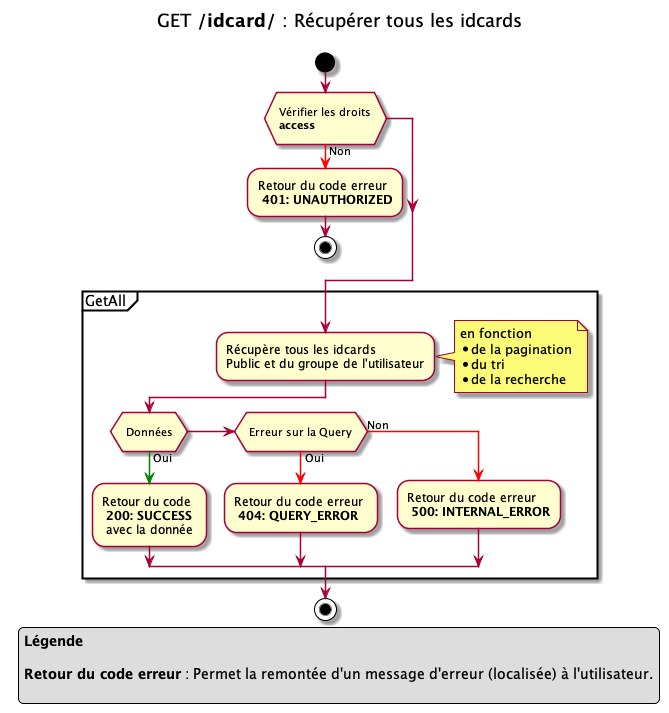

The diagram above was rendered by PlantUML. Its source (embedded in the PNG):
@startuml

title
GET **/idcard/** : Récupérer tous les idcards

end title

start
if ( \n Vérifier les droits \n **access** \n)
-[#red]-> Non ;
-Retour du code erreur \n **401: UNAUTHORIZED**
stop
endif


partition "GetAll " {
    -Récupère tous les idcards \nPublic et du groupe de l'utilisateur
    note right
    en fonction
    * de la pagination
    * du tri
    * de la recherche
    endnote

    if ( \n Données \n )
        -[#green]-> Oui ;
        -Retour du code \n **200: SUCCESS** \n avec la donnée
    elseif ( \n Erreur sur la Query \n )
        -[#red]-> Oui ;
        -Retour du code erreur \n **404: QUERY_ERROR**
    else
        -[#red]-> Non ;
        -Retour du code erreur \n **500: INTERNAL_ERROR**
    endif
}
stop



legend 
**Légende**

**Retour du code erreur** : Permet la remontée d'un message d'erreur (localisée) à l'utilisateur.

endlegend

@enduml